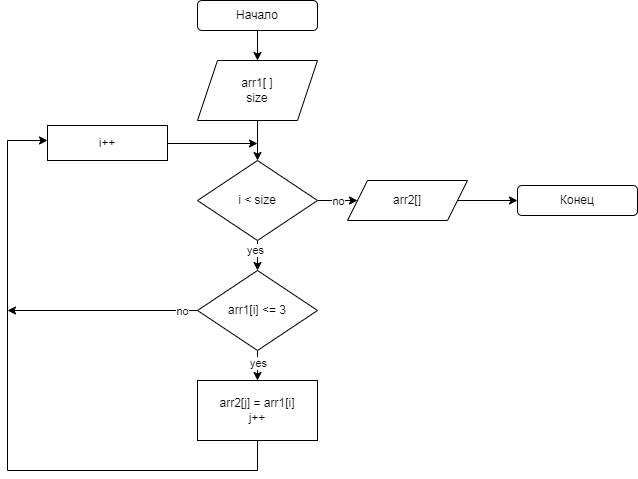

The diagram above was exported from draw.io. Its source (the exported page's mxGraphModel, read from the mxfile embedded in the PNG):
<mxGraphModel dx="880" dy="454" grid="1" gridSize="10" guides="1" tooltips="1" connect="1" arrows="1" fold="1" page="1" pageScale="1" pageWidth="827" pageHeight="1169" math="0" shadow="0">
  <root>
    <mxCell id="0" />
    <mxCell id="1" parent="0" />
    <mxCell id="Sgb004eRp1knRfTHuZiX-10" style="edgeStyle=orthogonalEdgeStyle;rounded=0;orthogonalLoop=1;jettySize=auto;html=1;exitX=0.5;exitY=1;exitDx=0;exitDy=0;entryX=0.5;entryY=0;entryDx=0;entryDy=0;" parent="1" source="Sgb004eRp1knRfTHuZiX-1" target="Sgb004eRp1knRfTHuZiX-3" edge="1">
      <mxGeometry relative="1" as="geometry" />
    </mxCell>
    <mxCell id="Sgb004eRp1knRfTHuZiX-1" value="Начало" style="rounded=1;whiteSpace=wrap;html=1;" parent="1" vertex="1">
      <mxGeometry x="280" y="40" width="120" height="30" as="geometry" />
    </mxCell>
    <mxCell id="Sgb004eRp1knRfTHuZiX-2" value="Конец" style="rounded=1;whiteSpace=wrap;html=1;" parent="1" vertex="1">
      <mxGeometry x="600" y="225" width="120" height="30" as="geometry" />
    </mxCell>
    <mxCell id="Sgb004eRp1knRfTHuZiX-9" style="edgeStyle=orthogonalEdgeStyle;rounded=0;orthogonalLoop=1;jettySize=auto;html=1;exitX=0.5;exitY=1;exitDx=0;exitDy=0;entryX=0.5;entryY=0;entryDx=0;entryDy=0;" parent="1" source="Sgb004eRp1knRfTHuZiX-3" target="Sgb004eRp1knRfTHuZiX-5" edge="1">
      <mxGeometry relative="1" as="geometry" />
    </mxCell>
    <mxCell id="Sgb004eRp1knRfTHuZiX-3" value="arr1[ ]&lt;br&gt;size" style="shape=parallelogram;perimeter=parallelogramPerimeter;whiteSpace=wrap;html=1;fixedSize=1;" parent="1" vertex="1">
      <mxGeometry x="280" y="100" width="120" height="60" as="geometry" />
    </mxCell>
    <mxCell id="Sgb004eRp1knRfTHuZiX-8" style="edgeStyle=orthogonalEdgeStyle;rounded=0;orthogonalLoop=1;jettySize=auto;html=1;exitX=0.5;exitY=1;exitDx=0;exitDy=0;entryX=0.5;entryY=0;entryDx=0;entryDy=0;" parent="1" source="Sgb004eRp1knRfTHuZiX-4" target="Sgb004eRp1knRfTHuZiX-6" edge="1">
      <mxGeometry relative="1" as="geometry" />
    </mxCell>
    <mxCell id="Sgb004eRp1knRfTHuZiX-14" value="yes" style="edgeLabel;html=1;align=center;verticalAlign=middle;resizable=0;points=[];" parent="Sgb004eRp1knRfTHuZiX-8" vertex="1" connectable="0">
      <mxGeometry x="-0.2" relative="1" as="geometry">
        <mxPoint as="offset" />
      </mxGeometry>
    </mxCell>
    <mxCell id="Sgb004eRp1knRfTHuZiX-13" style="edgeStyle=orthogonalEdgeStyle;rounded=0;orthogonalLoop=1;jettySize=auto;html=1;exitX=0;exitY=0.5;exitDx=0;exitDy=0;" parent="1" source="Sgb004eRp1knRfTHuZiX-4" edge="1">
      <mxGeometry relative="1" as="geometry">
        <mxPoint x="90" y="350" as="targetPoint" />
      </mxGeometry>
    </mxCell>
    <mxCell id="Sgb004eRp1knRfTHuZiX-17" value="no" style="edgeLabel;html=1;align=center;verticalAlign=middle;resizable=0;points=[];" parent="Sgb004eRp1knRfTHuZiX-13" vertex="1" connectable="0">
      <mxGeometry x="-0.8282" relative="1" as="geometry">
        <mxPoint as="offset" />
      </mxGeometry>
    </mxCell>
    <mxCell id="Sgb004eRp1knRfTHuZiX-4" value="arr1[i] &amp;lt;= 3" style="rhombus;whiteSpace=wrap;html=1;" parent="1" vertex="1">
      <mxGeometry x="280" y="310" width="120" height="80" as="geometry" />
    </mxCell>
    <mxCell id="Sgb004eRp1knRfTHuZiX-7" style="edgeStyle=orthogonalEdgeStyle;rounded=0;orthogonalLoop=1;jettySize=auto;html=1;exitX=0.5;exitY=1;exitDx=0;exitDy=0;entryX=0.5;entryY=0;entryDx=0;entryDy=0;" parent="1" source="Sgb004eRp1knRfTHuZiX-5" target="Sgb004eRp1knRfTHuZiX-4" edge="1">
      <mxGeometry relative="1" as="geometry" />
    </mxCell>
    <mxCell id="Sgb004eRp1knRfTHuZiX-15" value="yes" style="edgeLabel;html=1;align=center;verticalAlign=middle;resizable=0;points=[];" parent="Sgb004eRp1knRfTHuZiX-7" vertex="1" connectable="0">
      <mxGeometry x="-0.4" y="-3" relative="1" as="geometry">
        <mxPoint as="offset" />
      </mxGeometry>
    </mxCell>
    <mxCell id="Sgb004eRp1knRfTHuZiX-12" style="edgeStyle=orthogonalEdgeStyle;rounded=0;orthogonalLoop=1;jettySize=auto;html=1;exitX=1;exitY=0.5;exitDx=0;exitDy=0;" parent="1" source="Sgb004eRp1knRfTHuZiX-5" edge="1">
      <mxGeometry relative="1" as="geometry">
        <mxPoint x="440" y="240" as="targetPoint" />
      </mxGeometry>
    </mxCell>
    <mxCell id="Sgb004eRp1knRfTHuZiX-16" value="no" style="edgeLabel;html=1;align=center;verticalAlign=middle;resizable=0;points=[];" parent="Sgb004eRp1knRfTHuZiX-12" vertex="1" connectable="0">
      <mxGeometry x="-0.0125" relative="1" as="geometry">
        <mxPoint as="offset" />
      </mxGeometry>
    </mxCell>
    <mxCell id="Sgb004eRp1knRfTHuZiX-5" value="i &amp;lt; size" style="rhombus;whiteSpace=wrap;html=1;" parent="1" vertex="1">
      <mxGeometry x="280" y="200" width="120" height="80" as="geometry" />
    </mxCell>
    <mxCell id="Sgb004eRp1knRfTHuZiX-11" style="edgeStyle=orthogonalEdgeStyle;rounded=0;orthogonalLoop=1;jettySize=auto;html=1;exitX=0.5;exitY=1;exitDx=0;exitDy=0;" parent="1" source="Sgb004eRp1knRfTHuZiX-6" edge="1">
      <mxGeometry relative="1" as="geometry">
        <mxPoint x="130" y="180" as="targetPoint" />
        <Array as="points">
          <mxPoint x="340" y="510" />
          <mxPoint x="90" y="510" />
          <mxPoint x="90" y="180" />
        </Array>
      </mxGeometry>
    </mxCell>
    <mxCell id="Sgb004eRp1knRfTHuZiX-6" value="arr2[j] = arr1[i]&lt;br&gt;j++" style="rounded=0;whiteSpace=wrap;html=1;" parent="1" vertex="1">
      <mxGeometry x="280" y="420" width="120" height="60" as="geometry" />
    </mxCell>
    <mxCell id="Sgb004eRp1knRfTHuZiX-19" style="edgeStyle=orthogonalEdgeStyle;rounded=0;orthogonalLoop=1;jettySize=auto;html=1;exitX=1;exitY=0.5;exitDx=0;exitDy=0;" parent="1" source="Sgb004eRp1knRfTHuZiX-18" edge="1">
      <mxGeometry relative="1" as="geometry">
        <mxPoint x="340" y="183" as="targetPoint" />
        <Array as="points">
          <mxPoint x="340" y="183" />
          <mxPoint x="340" y="183" />
        </Array>
      </mxGeometry>
    </mxCell>
    <mxCell id="Sgb004eRp1knRfTHuZiX-18" value="i++" style="rounded=0;whiteSpace=wrap;html=1;" parent="1" vertex="1">
      <mxGeometry x="130" y="165" width="120" height="35" as="geometry" />
    </mxCell>
    <mxCell id="Sgb004eRp1knRfTHuZiX-21" style="edgeStyle=orthogonalEdgeStyle;rounded=0;orthogonalLoop=1;jettySize=auto;html=1;exitX=1;exitY=0.5;exitDx=0;exitDy=0;entryX=0;entryY=0.5;entryDx=0;entryDy=0;" parent="1" source="Sgb004eRp1knRfTHuZiX-20" target="Sgb004eRp1knRfTHuZiX-2" edge="1">
      <mxGeometry relative="1" as="geometry" />
    </mxCell>
    <mxCell id="Sgb004eRp1knRfTHuZiX-20" value="arr2[]" style="shape=parallelogram;perimeter=parallelogramPerimeter;whiteSpace=wrap;html=1;fixedSize=1;" parent="1" vertex="1">
      <mxGeometry x="430" y="220" width="120" height="40" as="geometry" />
    </mxCell>
  </root>
</mxGraphModel>